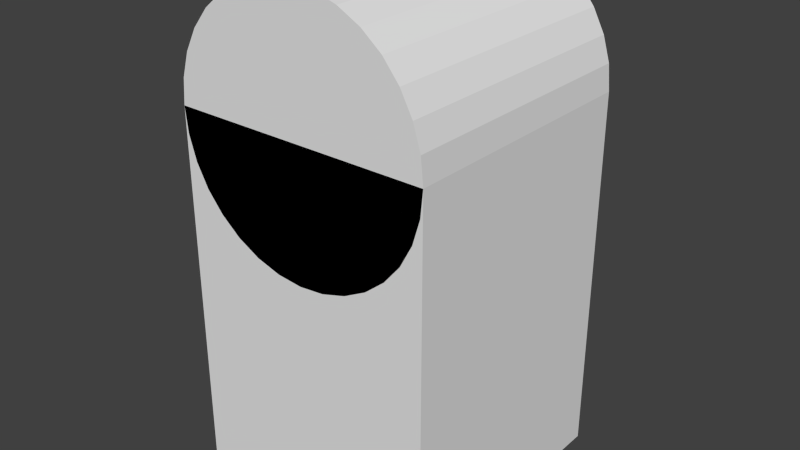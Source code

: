 # Source: Recyclage.blend  (saved by Blender 2.70.0; exported with 4.5.12 LTS)
import bpy
from mathutils import Matrix  # noqa: F401  (used for matrix-valued properties, if any)

bpy.ops.wm.read_factory_settings(use_empty=True)
scene = bpy.context.scene
scene.name = 'Scene'

# ---- collections
col_collection_1 = bpy.data.collections.new('Collection 1'); scene.collection.children.link(col_collection_1)

# ---- materials (node trees are filled in below, after node groups)
mat_material = bpy.data.materials.new('Material')
mat_material.alpha_threshold = 0.0
mat_material.use_transparent_shadow = False
mat_material.roughness = 0.5
mat_material.line_color = (0.0, 0.0, 0.0, 1.0)

# ---- material node trees

# ---- world
world_world = bpy.data.worlds.new('World'); scene.world = world_world
world_world.color = (0.05088, 0.05088, 0.05088)
world_world.use_sun_shadow = False
world_world.sun_shadow_jitter_overblur = 0.0
world_world.cycles.sampling_method = 'MANUAL'
world_world.cycles.sample_map_resolution = 256

# ---- meshes
me_cube = bpy.data.meshes.new('Cube')
me_cube.from_pydata([(8.684e-09, 0.4786, 1.863), (8.684e-09, -0.4786, 1.863), (0.09337, 0.4786, 1.854), (0.09337, -0.4786, 1.854), (0.1831, 0.4786, 1.826), (0.1831, -0.4786, 1.826), (0.2659, 0.4786, 1.782), (0.2659, -0.4786, 1.782), (0.3384, 0.4786, 1.723), (0.3384, -0.4786, 1.723), (0.3979, 0.4786, 1.65), (0.3979, -0.4786, 1.65), (0.4422, 0.4786, 1.567), (0.4422, -0.4786, 1.567), (0.4694, 0.4786, 1.478), (0.4694, -0.4786, 1.478), (0.4694, 0.4786, 1.291), (0.4694, -0.4786, 1.291), (0.4422, 0.4786, 1.201), (0.4422, -0.4786, 1.201), (0.3979, 0.4786, 1.118), (0.3979, -0.4786, 1.118), (0.3384, 0.4786, 1.046), (0.3384, -0.4786, 1.046), (0.2659, 0.4786, 0.9862), (0.2659, -0.4786, 0.9862), (0.1831, 0.4786, 0.942), (0.1831, -0.4786, 0.942), (0.09337, 0.4786, 0.9148), (0.09337, -0.4786, 0.9148), (-1.473e-07, 0.4786, 0.9056), (-1.473e-07, -0.4786, 0.9056), (-0.09337, 0.4786, 0.9148), (-0.09337, -0.4786, 0.9148), (-0.1831, 0.4786, 0.942), (-0.1831, -0.4786, 0.942), (-0.2659, 0.4786, 0.9862), (-0.2659, -0.4786, 0.9862), (-0.3384, 0.4786, 1.046), (-0.3384, -0.4786, 1.046), (-0.3979, 0.4786, 1.118), (-0.3979, -0.4786, 1.118), (-0.4422, 0.4786, 1.201), (-0.4422, -0.4786, 1.201), (-0.4694, 0.4786, 1.291), (-0.4694, -0.4786, 1.291), (-0.4694, 0.4786, 1.478), (-0.4694, -0.4786, 1.478), (-0.4422, 0.4786, 1.567), (-0.4422, -0.4786, 1.567), (-0.3979, 0.4786, 1.65), (-0.3979, -0.4786, 1.65), (-0.3384, 0.4786, 1.723), (-0.3384, -0.4786, 1.723), (-0.2659, 0.4786, 1.782), (-0.2659, -0.4786, 1.782), (-0.1831, 0.4786, 1.826), (-0.1831, -0.4786, 1.826), (-0.09337, 0.4786, 1.854), (-0.09337, -0.4786, 1.854), (0.4786, 0.4786, 0.0), (0.4786, -0.4786, 0.0), (-0.4786, -0.4786, 0.0), (-0.4786, 0.4786, 0.0), (0.4786, 0.4786, 1.384), (0.4786, -0.4786, 1.384), (-0.4786, -0.4786, 1.384), (-0.4786, 0.4786, 1.384), (0.4786, 0.4786, 0.149), (0.4786, -0.4786, 0.149), (-0.4786, -0.4786, 0.149), (-0.4786, 0.4786, 0.149)], [], [(0, 1, 3, 2), (2, 3, 5, 4), (4, 5, 7, 6), (6, 7, 9, 8), (8, 9, 11, 10), (10, 11, 13, 12), (12, 13, 15, 14), (67, 66, 47, 46), (14, 15, 65, 64), (46, 47, 49, 48), (48, 49, 51, 50), (50, 51, 53, 52), (52, 53, 55, 54), (54, 55, 57, 56), (58, 59, 1, 0), (56, 57, 59, 58), (3, 1, 59, 57, 55, 53, 51, 49, 47, 66, 45, 43, 41, 39, 37, 35, 33, 31, 29, 27, 25, 23, 21, 19, 17, 65, 15, 13, 11, 9, 7, 5), (60, 64, 65, 61), (61, 65, 66, 62), (62, 66, 67, 63), (64, 60, 63, 67), (0, 2, 4, 6, 8, 10, 12, 14, 64, 16, 18, 20, 22, 24, 26, 28, 30, 32, 34, 36, 38, 40, 42, 44, 67, 46, 48, 50, 52, 54, 56, 58), (68, 69, 70, 71)])
_uv = me_cube.uv_layers.new(name='UVMap')
_uv.uv.foreach_set('vector', [0.2675, 0.357, 0.2675, 0.03574, 0.299, 0.03574, 0.299, 0.357, 0.299, 0.357, 0.299, 0.03574, 0.3305, 0.03574, 0.3305, 0.357, 0.3305, 0.357, 0.3305, 0.03574, 0.362, 0.03574, 0.362, 0.357, 0.362, 0.357, 0.362, 0.03574, 0.3934, 0.03574, 0.3934, 0.357, 0.3934, 0.357, 0.3934, 0.03574, 0.4249, 0.03574, 0.4249, 0.357, 0.4249, 0.357, 0.4249, 0.03574, 0.4564, 0.03574, 0.4564, 0.357, 0.4564, 0.357, 0.4564, 0.03574, 0.4879, 0.03574, 0.4879, 0.357, 0.01562, 0.357, 0.01562, 0.03574, 0.0471, 0.03574, 0.0471, 0.357, 0.4879, 0.357, 0.4879, 0.03574, 0.5194, 0.03574, 0.5194, 0.357, 0.0471, 0.357, 0.0471, 0.03574, 0.07859, 0.03574, 0.07859, 0.357, 0.07859, 0.357, 0.07859, 0.03574, 0.1101, 0.03574, 0.1101, 0.357, 0.1101, 0.357, 0.1101, 0.03574, 0.1416, 0.03574, 0.1416, 0.357, 0.1416, 0.357, 0.1416, 0.03574, 0.173, 0.03574, 0.173, 0.357, 0.173, 0.357, 0.173, 0.03574, 0.2045, 0.03574, 0.2045, 0.357, 0.236, 0.357, 0.236, 0.03574, 0.2675, 0.03574, 0.2675, 0.357, 0.2045, 0.357, 0.2045, 0.03574, 0.236, 0.03574, 0.236, 0.357, 0.8564, 0.9686, 0.8277, 0.9714, 0.7989, 0.9686, 0.7713, 0.9602, 0.7458, 0.9466, 0.7234, 0.9282, 0.7051, 0.9059, 0.6915, 0.8804, 0.6831, 0.8528, 0.6803, 0.824, 0.6831, 0.7953, 0.6915, 0.7676, 0.7051, 0.7421, 0.7234, 0.7198, 0.7458, 0.7015, 0.7713, 0.6878, 0.7989, 0.6795, 0.8277, 0.6766, 0.8564, 0.6795, 0.8841, 0.6878, 0.9095, 0.7015, 0.9319, 0.7198, 0.9502, 0.7421, 0.9638, 0.7676, 0.9722, 0.7953, 0.9751, 0.824, 0.9722, 0.8528, 0.9638, 0.8804, 0.9502, 0.9059, 0.9319, 0.9282, 0.9095, 0.9466, 0.8841, 0.9602, 0.9868, 0.01921, 0.9868, 0.3493, 0.7585, 0.3493, 0.7585, 0.01921, 0.9751, 0.3977, 0.9751, 0.824, 0.6803, 0.824, 0.6803, 0.3977, 0.7418, 0.03803, 0.7418, 0.3362, 0.5356, 0.3362, 0.5356, 0.03803, 0.3581, 0.8229, 0.3581, 0.3923, 0.6559, 0.3923, 0.6559, 0.8229, 0.507, 0.9718, 0.478, 0.969, 0.4501, 0.9605, 0.4243, 0.9467, 0.4018, 0.9282, 0.3832, 0.9057, 0.3695, 0.8799, 0.361, 0.852, 0.3581, 0.8229, 0.361, 0.7939, 0.3695, 0.766, 0.3832, 0.7402, 0.4018, 0.7177, 0.4243, 0.6991, 0.4501, 0.6854, 0.478, 0.6769, 0.507, 0.674, 0.5361, 0.6769, 0.564, 0.6854, 0.5898, 0.6991, 0.6123, 0.7177, 0.6308, 0.7402, 0.6446, 0.766, 0.6531, 0.7939, 0.6559, 0.8229, 0.6531, 0.852, 0.6446, 0.8799, 0.6308, 0.9057, 0.6123, 0.9282, 0.5898, 0.9467, 0.564, 0.9605, 0.5361, 0.969, 0.03882, 0.9531, 0.03882, 0.6722, 0.3197, 0.6722, 0.3197, 0.9531])
me_cube.materials.append(mat_material)
me_cube.use_remesh_preserve_volume = False
me_cube.use_remesh_preserve_attributes = False
me_cube.use_mirror_vertex_groups = False
me_cube.update()

# ---- objects
ob_cube = bpy.data.objects.new('Cube', me_cube)

# ---- transforms, parenting, visibility, modifiers, constraints
ob_cube.location = (0.0, 0.0, 0.0)
ob_cube.scale = (0.7527, 0.7527, 0.7516)
ob_cube.lock_rotations_4d = False
ob_cube.empty_display_type = 'ARROWS'
ob_cube.lineart.crease_threshold = 0.0

# ---- collection membership
col_collection_1.objects.link(ob_cube)

# ---- scene / render settings (as saved in the file)
scene.frame_start = 1; scene.frame_end = 250; scene.frame_set(1)
scene.render.engine = 'BLENDER_EEVEE_NEXT'
scene.render.resolution_percentage = 50
scene.render.dither_intensity = 0.0
scene.cycles.use_denoising = False
scene.cycles.samples = 10
scene.cycles.sampling_pattern = 'TABULATED_SOBOL'
scene.cycles.light_sampling_threshold = 0.0
scene.cycles.use_adaptive_sampling = False
scene.cycles.use_light_tree = False
scene.cycles.blur_glossy = 0.0
scene.cycles.volume_bounces = 1
scene.cycles.pixel_filter_type = 'GAUSSIAN'
scene.cycles.sample_clamp_indirect = 0.0
scene.view_settings.view_transform = 'Standard'
bpy.context.view_layer.update()

# ---- added for rendering (the .blend has no active camera and no usable light): camera, sun
cam_auto = bpy.data.cameras.new('AutoCamera')
cam_auto.lens = 50.0
cam_auto.sensor_width = 36.0
cam_auto.clip_end = 1000.0
ob_auto_camera = bpy.data.objects.new('AutoCamera', cam_auto)
scene.collection.objects.link(ob_auto_camera)
ob_auto_camera.location = (1.60207, -1.92249, 1.98166)
ob_auto_camera.rotation_euler = (1.09748, -7.21219e-08, 0.694738)
scene.camera = ob_auto_camera
light_auto_sun = bpy.data.lights.new('AutoSun', 'SUN')
light_auto_sun.energy = 3.0
light_auto_sun.angle = 0.0523599
ob_auto_sun = bpy.data.objects.new('AutoSun', light_auto_sun)
scene.collection.objects.link(ob_auto_sun)
ob_auto_sun.rotation_euler = (0.872665, 0.174533, 0.523599)
bpy.context.view_layer.update()

